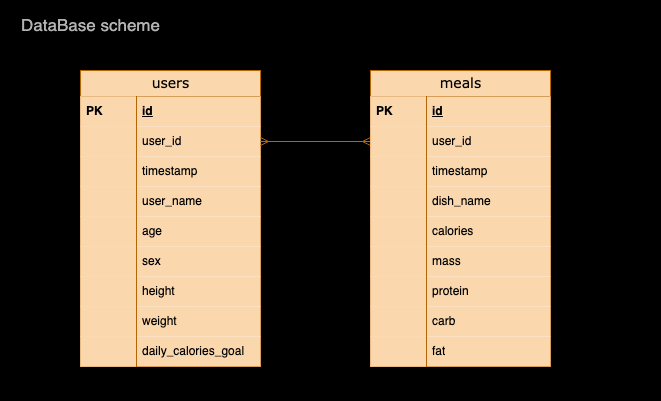

The diagram above was exported from draw.io. Its source (the exported page's mxGraphModel, read from the mxfile embedded in the PNG):
<mxGraphModel dx="954" dy="559" grid="1" gridSize="10" guides="1" tooltips="1" connect="1" arrows="1" fold="1" page="1" pageScale="1" pageWidth="826" pageHeight="1169" background="none" math="0" shadow="0">
  <root>
    <mxCell id="0" />
    <mxCell id="1" parent="0" />
    <mxCell id="xcQylsbd7_KPffGjrqrU-4" value="" style="group" vertex="1" connectable="0" parent="1">
      <mxGeometry x="300" y="570" width="660" height="400" as="geometry" />
    </mxCell>
    <mxCell id="2" value="" style="rounded=0;whiteSpace=wrap;html=1;fillColor=#000000;" parent="xcQylsbd7_KPffGjrqrU-4" vertex="1">
      <mxGeometry width="660" height="400" as="geometry" />
    </mxCell>
    <mxCell id="877FstXWS-6pNpGDEawq-238" value="users" style="swimlane;html=1;fontStyle=0;childLayout=stackLayout;horizontal=1;startSize=26;horizontalStack=0;resizeParent=1;resizeLast=0;collapsible=1;marginBottom=0;swimlaneFillColor=#ffffff;align=center;rounded=0;shadow=0;comic=0;labelBackgroundColor=none;strokeWidth=1;fontFamily=Verdana;fontSize=14;strokeColor=#b46504;fillColor=#fad7ac;" parent="xcQylsbd7_KPffGjrqrU-4" vertex="1">
      <mxGeometry x="80" y="70" width="180" height="296" as="geometry" />
    </mxCell>
    <mxCell id="877FstXWS-6pNpGDEawq-239" value="id" style="shape=partialRectangle;top=0;left=0;right=0;bottom=0;html=1;align=left;verticalAlign=middle;spacingLeft=60;spacingRight=4;whiteSpace=wrap;overflow=hidden;rotatable=0;points=[[0,0.5],[1,0.5]];portConstraint=eastwest;dropTarget=0;fontStyle=5;strokeColor=#b46504;fillColor=#fad7ac;" parent="877FstXWS-6pNpGDEawq-238" vertex="1">
      <mxGeometry y="26" width="180" height="30" as="geometry" />
    </mxCell>
    <mxCell id="877FstXWS-6pNpGDEawq-240" value="PK" style="shape=partialRectangle;fontStyle=1;top=0;left=0;bottom=0;html=1;align=left;verticalAlign=middle;spacingLeft=4;spacingRight=4;whiteSpace=wrap;overflow=hidden;rotatable=0;points=[];portConstraint=eastwest;part=1;strokeColor=#b46504;fillColor=#fad7ac;" parent="877FstXWS-6pNpGDEawq-239" vertex="1" connectable="0">
      <mxGeometry width="56" height="30" as="geometry" />
    </mxCell>
    <mxCell id="877FstXWS-6pNpGDEawq-331" value="user_id" style="shape=partialRectangle;top=0;left=0;right=0;bottom=0;html=1;align=left;verticalAlign=middle;spacingLeft=60;spacingRight=4;whiteSpace=wrap;overflow=hidden;rotatable=0;points=[[0,0.5],[1,0.5]];portConstraint=eastwest;dropTarget=0;fontStyle=0;strokeColor=#b46504;fillColor=#fad7ac;" parent="877FstXWS-6pNpGDEawq-238" vertex="1">
      <mxGeometry y="56" width="180" height="30" as="geometry" />
    </mxCell>
    <mxCell id="877FstXWS-6pNpGDEawq-332" value="" style="shape=partialRectangle;fontStyle=1;top=0;left=0;bottom=0;html=1;align=left;verticalAlign=middle;spacingLeft=4;spacingRight=4;whiteSpace=wrap;overflow=hidden;rotatable=0;points=[];portConstraint=eastwest;part=1;strokeColor=#b46504;fillColor=#fad7ac;" parent="877FstXWS-6pNpGDEawq-331" vertex="1" connectable="0">
      <mxGeometry width="56" height="30" as="geometry" />
    </mxCell>
    <mxCell id="877FstXWS-6pNpGDEawq-333" value="timestamp" style="shape=partialRectangle;top=0;left=0;right=0;bottom=0;html=1;align=left;verticalAlign=middle;spacingLeft=60;spacingRight=4;whiteSpace=wrap;overflow=hidden;rotatable=0;points=[[0,0.5],[1,0.5]];portConstraint=eastwest;dropTarget=0;fontStyle=0;strokeColor=#b46504;fillColor=#fad7ac;" parent="877FstXWS-6pNpGDEawq-238" vertex="1">
      <mxGeometry y="86" width="180" height="30" as="geometry" />
    </mxCell>
    <mxCell id="877FstXWS-6pNpGDEawq-334" value="" style="shape=partialRectangle;fontStyle=1;top=0;left=0;bottom=0;html=1;align=left;verticalAlign=middle;spacingLeft=4;spacingRight=4;whiteSpace=wrap;overflow=hidden;rotatable=0;points=[];portConstraint=eastwest;part=1;strokeColor=#b46504;fillColor=#fad7ac;" parent="877FstXWS-6pNpGDEawq-333" vertex="1" connectable="0">
      <mxGeometry width="56" height="30" as="geometry" />
    </mxCell>
    <mxCell id="877FstXWS-6pNpGDEawq-335" value="user_name" style="shape=partialRectangle;top=0;left=0;right=0;bottom=0;html=1;align=left;verticalAlign=middle;spacingLeft=60;spacingRight=4;whiteSpace=wrap;overflow=hidden;rotatable=0;points=[[0,0.5],[1,0.5]];portConstraint=eastwest;dropTarget=0;fontStyle=0;strokeColor=#b46504;fillColor=#fad7ac;" parent="877FstXWS-6pNpGDEawq-238" vertex="1">
      <mxGeometry y="116" width="180" height="30" as="geometry" />
    </mxCell>
    <mxCell id="877FstXWS-6pNpGDEawq-336" value="" style="shape=partialRectangle;fontStyle=1;top=0;left=0;bottom=0;html=1;align=left;verticalAlign=middle;spacingLeft=4;spacingRight=4;whiteSpace=wrap;overflow=hidden;rotatable=0;points=[];portConstraint=eastwest;part=1;strokeColor=#b46504;fillColor=#fad7ac;" parent="877FstXWS-6pNpGDEawq-335" vertex="1" connectable="0">
      <mxGeometry width="56" height="30" as="geometry" />
    </mxCell>
    <mxCell id="877FstXWS-6pNpGDEawq-337" value="age" style="shape=partialRectangle;top=0;left=0;right=0;bottom=0;html=1;align=left;verticalAlign=middle;spacingLeft=60;spacingRight=4;whiteSpace=wrap;overflow=hidden;rotatable=0;points=[[0,0.5],[1,0.5]];portConstraint=eastwest;dropTarget=0;fontStyle=0;strokeColor=#b46504;fillColor=#fad7ac;" parent="877FstXWS-6pNpGDEawq-238" vertex="1">
      <mxGeometry y="146" width="180" height="30" as="geometry" />
    </mxCell>
    <mxCell id="877FstXWS-6pNpGDEawq-338" value="" style="shape=partialRectangle;fontStyle=1;top=0;left=0;bottom=0;html=1;align=left;verticalAlign=middle;spacingLeft=4;spacingRight=4;whiteSpace=wrap;overflow=hidden;rotatable=0;points=[];portConstraint=eastwest;part=1;strokeColor=#b46504;fillColor=#fad7ac;" parent="877FstXWS-6pNpGDEawq-337" vertex="1" connectable="0">
      <mxGeometry width="56" height="30" as="geometry" />
    </mxCell>
    <mxCell id="877FstXWS-6pNpGDEawq-339" value="sex" style="shape=partialRectangle;top=0;left=0;right=0;bottom=0;html=1;align=left;verticalAlign=middle;spacingLeft=60;spacingRight=4;whiteSpace=wrap;overflow=hidden;rotatable=0;points=[[0,0.5],[1,0.5]];portConstraint=eastwest;dropTarget=0;fontStyle=0;strokeColor=#b46504;fillColor=#fad7ac;" parent="877FstXWS-6pNpGDEawq-238" vertex="1">
      <mxGeometry y="176" width="180" height="30" as="geometry" />
    </mxCell>
    <mxCell id="877FstXWS-6pNpGDEawq-340" value="" style="shape=partialRectangle;fontStyle=1;top=0;left=0;bottom=0;html=1;align=left;verticalAlign=middle;spacingLeft=4;spacingRight=4;whiteSpace=wrap;overflow=hidden;rotatable=0;points=[];portConstraint=eastwest;part=1;strokeColor=#b46504;fillColor=#fad7ac;" parent="877FstXWS-6pNpGDEawq-339" vertex="1" connectable="0">
      <mxGeometry width="56" height="30" as="geometry" />
    </mxCell>
    <mxCell id="877FstXWS-6pNpGDEawq-341" value="height" style="shape=partialRectangle;top=0;left=0;right=0;bottom=0;html=1;align=left;verticalAlign=middle;spacingLeft=60;spacingRight=4;whiteSpace=wrap;overflow=hidden;rotatable=0;points=[[0,0.5],[1,0.5]];portConstraint=eastwest;dropTarget=0;fontStyle=0;strokeColor=#b46504;fillColor=#fad7ac;" parent="877FstXWS-6pNpGDEawq-238" vertex="1">
      <mxGeometry y="206" width="180" height="30" as="geometry" />
    </mxCell>
    <mxCell id="877FstXWS-6pNpGDEawq-342" value="" style="shape=partialRectangle;fontStyle=1;top=0;left=0;bottom=0;html=1;align=left;verticalAlign=middle;spacingLeft=4;spacingRight=4;whiteSpace=wrap;overflow=hidden;rotatable=0;points=[];portConstraint=eastwest;part=1;strokeColor=#b46504;fillColor=#fad7ac;" parent="877FstXWS-6pNpGDEawq-341" vertex="1" connectable="0">
      <mxGeometry width="56" height="30" as="geometry" />
    </mxCell>
    <mxCell id="877FstXWS-6pNpGDEawq-343" value="weight" style="shape=partialRectangle;top=0;left=0;right=0;bottom=0;html=1;align=left;verticalAlign=middle;spacingLeft=60;spacingRight=4;whiteSpace=wrap;overflow=hidden;rotatable=0;points=[[0,0.5],[1,0.5]];portConstraint=eastwest;dropTarget=0;fontStyle=0;strokeColor=#b46504;fillColor=#fad7ac;" parent="877FstXWS-6pNpGDEawq-238" vertex="1">
      <mxGeometry y="236" width="180" height="30" as="geometry" />
    </mxCell>
    <mxCell id="877FstXWS-6pNpGDEawq-344" value="" style="shape=partialRectangle;fontStyle=1;top=0;left=0;bottom=0;html=1;align=left;verticalAlign=middle;spacingLeft=4;spacingRight=4;whiteSpace=wrap;overflow=hidden;rotatable=0;points=[];portConstraint=eastwest;part=1;strokeColor=#b46504;fillColor=#fad7ac;" parent="877FstXWS-6pNpGDEawq-343" vertex="1" connectable="0">
      <mxGeometry width="56" height="30" as="geometry" />
    </mxCell>
    <mxCell id="877FstXWS-6pNpGDEawq-345" value="daily_calories_goal" style="shape=partialRectangle;top=0;left=0;right=0;bottom=0;html=1;align=left;verticalAlign=middle;spacingLeft=60;spacingRight=4;whiteSpace=wrap;overflow=hidden;rotatable=0;points=[[0,0.5],[1,0.5]];portConstraint=eastwest;dropTarget=0;fontStyle=0;strokeColor=#b46504;fillColor=#fad7ac;" parent="877FstXWS-6pNpGDEawq-238" vertex="1">
      <mxGeometry y="266" width="180" height="30" as="geometry" />
    </mxCell>
    <mxCell id="877FstXWS-6pNpGDEawq-346" value="" style="shape=partialRectangle;fontStyle=1;top=0;left=0;bottom=0;html=1;align=left;verticalAlign=middle;spacingLeft=4;spacingRight=4;whiteSpace=wrap;overflow=hidden;rotatable=0;points=[];portConstraint=eastwest;part=1;strokeColor=#b46504;fillColor=#fad7ac;" parent="877FstXWS-6pNpGDEawq-345" vertex="1" connectable="0">
      <mxGeometry width="56" height="30" as="geometry" />
    </mxCell>
    <mxCell id="877FstXWS-6pNpGDEawq-294" value="" style="html=1;endArrow=ERmany;startArrow=ERmany;labelBackgroundColor=none;fontFamily=Verdana;fontSize=14;entryX=1;entryY=0.5;rounded=0;entryDx=0;entryDy=0;startFill=0;endFill=0;strokeColor=#b46504;fillColor=#fad7ac;fontColor=#000000;" parent="xcQylsbd7_KPffGjrqrU-4" source="877FstXWS-6pNpGDEawq-364" target="877FstXWS-6pNpGDEawq-331" edge="1">
      <mxGeometry width="100" height="100" relative="1" as="geometry">
        <mxPoint x="410" y="140" as="sourcePoint" />
        <mxPoint x="420" y="240" as="targetPoint" />
      </mxGeometry>
    </mxCell>
    <mxCell id="877FstXWS-6pNpGDEawq-361" value="meals" style="swimlane;html=1;fontStyle=0;childLayout=stackLayout;horizontal=1;startSize=26;horizontalStack=0;resizeParent=1;resizeLast=0;collapsible=1;marginBottom=0;swimlaneFillColor=#ffffff;align=center;rounded=0;shadow=0;comic=0;labelBackgroundColor=none;strokeWidth=1;fontFamily=Verdana;fontSize=14;strokeColor=#b46504;fillColor=#fad7ac;" parent="xcQylsbd7_KPffGjrqrU-4" vertex="1">
      <mxGeometry x="370" y="70" width="180" height="296" as="geometry" />
    </mxCell>
    <mxCell id="877FstXWS-6pNpGDEawq-362" value="id" style="shape=partialRectangle;top=0;left=0;right=0;bottom=0;html=1;align=left;verticalAlign=middle;spacingLeft=60;spacingRight=4;whiteSpace=wrap;overflow=hidden;rotatable=0;points=[[0,0.5],[1,0.5]];portConstraint=eastwest;dropTarget=0;fontStyle=5;strokeColor=#b46504;fillColor=#fad7ac;" parent="877FstXWS-6pNpGDEawq-361" vertex="1">
      <mxGeometry y="26" width="180" height="30" as="geometry" />
    </mxCell>
    <mxCell id="877FstXWS-6pNpGDEawq-363" value="PK" style="shape=partialRectangle;fontStyle=1;top=0;left=0;bottom=0;html=1;align=left;verticalAlign=middle;spacingLeft=4;spacingRight=4;whiteSpace=wrap;overflow=hidden;rotatable=0;points=[];portConstraint=eastwest;part=1;strokeColor=#b46504;fillColor=#fad7ac;" parent="877FstXWS-6pNpGDEawq-362" vertex="1" connectable="0">
      <mxGeometry width="56" height="30" as="geometry" />
    </mxCell>
    <mxCell id="877FstXWS-6pNpGDEawq-364" value="user_id" style="shape=partialRectangle;top=0;left=0;right=0;bottom=0;html=1;align=left;verticalAlign=middle;spacingLeft=60;spacingRight=4;whiteSpace=wrap;overflow=hidden;rotatable=0;points=[[0,0.5],[1,0.5]];portConstraint=eastwest;dropTarget=0;fontStyle=0;strokeColor=#b46504;fillColor=#fad7ac;" parent="877FstXWS-6pNpGDEawq-361" vertex="1">
      <mxGeometry y="56" width="180" height="30" as="geometry" />
    </mxCell>
    <mxCell id="877FstXWS-6pNpGDEawq-365" value="" style="shape=partialRectangle;fontStyle=1;top=0;left=0;bottom=0;html=1;align=left;verticalAlign=middle;spacingLeft=4;spacingRight=4;whiteSpace=wrap;overflow=hidden;rotatable=0;points=[];portConstraint=eastwest;part=1;strokeColor=#b46504;fillColor=#fad7ac;" parent="877FstXWS-6pNpGDEawq-364" vertex="1" connectable="0">
      <mxGeometry width="56" height="30" as="geometry" />
    </mxCell>
    <mxCell id="877FstXWS-6pNpGDEawq-366" value="timestamp" style="shape=partialRectangle;top=0;left=0;right=0;bottom=0;html=1;align=left;verticalAlign=middle;spacingLeft=60;spacingRight=4;whiteSpace=wrap;overflow=hidden;rotatable=0;points=[[0,0.5],[1,0.5]];portConstraint=eastwest;dropTarget=0;fontStyle=0;strokeColor=#b46504;fillColor=#fad7ac;" parent="877FstXWS-6pNpGDEawq-361" vertex="1">
      <mxGeometry y="86" width="180" height="30" as="geometry" />
    </mxCell>
    <mxCell id="877FstXWS-6pNpGDEawq-367" value="" style="shape=partialRectangle;fontStyle=1;top=0;left=0;bottom=0;html=1;align=left;verticalAlign=middle;spacingLeft=4;spacingRight=4;whiteSpace=wrap;overflow=hidden;rotatable=0;points=[];portConstraint=eastwest;part=1;strokeColor=#b46504;fillColor=#fad7ac;" parent="877FstXWS-6pNpGDEawq-366" vertex="1" connectable="0">
      <mxGeometry width="56" height="30" as="geometry" />
    </mxCell>
    <mxCell id="877FstXWS-6pNpGDEawq-368" value="dish_name" style="shape=partialRectangle;top=0;left=0;right=0;bottom=0;html=1;align=left;verticalAlign=middle;spacingLeft=60;spacingRight=4;whiteSpace=wrap;overflow=hidden;rotatable=0;points=[[0,0.5],[1,0.5]];portConstraint=eastwest;dropTarget=0;fontStyle=0;strokeColor=#b46504;fillColor=#fad7ac;" parent="877FstXWS-6pNpGDEawq-361" vertex="1">
      <mxGeometry y="116" width="180" height="30" as="geometry" />
    </mxCell>
    <mxCell id="877FstXWS-6pNpGDEawq-369" value="" style="shape=partialRectangle;fontStyle=1;top=0;left=0;bottom=0;html=1;align=left;verticalAlign=middle;spacingLeft=4;spacingRight=4;whiteSpace=wrap;overflow=hidden;rotatable=0;points=[];portConstraint=eastwest;part=1;strokeColor=#b46504;fillColor=#fad7ac;" parent="877FstXWS-6pNpGDEawq-368" vertex="1" connectable="0">
      <mxGeometry width="56" height="30" as="geometry" />
    </mxCell>
    <mxCell id="877FstXWS-6pNpGDEawq-370" value="calories" style="shape=partialRectangle;top=0;left=0;right=0;bottom=0;html=1;align=left;verticalAlign=middle;spacingLeft=60;spacingRight=4;whiteSpace=wrap;overflow=hidden;rotatable=0;points=[[0,0.5],[1,0.5]];portConstraint=eastwest;dropTarget=0;fontStyle=0;strokeColor=#b46504;fillColor=#fad7ac;" parent="877FstXWS-6pNpGDEawq-361" vertex="1">
      <mxGeometry y="146" width="180" height="30" as="geometry" />
    </mxCell>
    <mxCell id="877FstXWS-6pNpGDEawq-371" value="" style="shape=partialRectangle;fontStyle=1;top=0;left=0;bottom=0;html=1;align=left;verticalAlign=middle;spacingLeft=4;spacingRight=4;whiteSpace=wrap;overflow=hidden;rotatable=0;points=[];portConstraint=eastwest;part=1;strokeColor=#b46504;fillColor=#fad7ac;" parent="877FstXWS-6pNpGDEawq-370" vertex="1" connectable="0">
      <mxGeometry width="56" height="30" as="geometry" />
    </mxCell>
    <mxCell id="877FstXWS-6pNpGDEawq-372" value="mass" style="shape=partialRectangle;top=0;left=0;right=0;bottom=0;html=1;align=left;verticalAlign=middle;spacingLeft=60;spacingRight=4;whiteSpace=wrap;overflow=hidden;rotatable=0;points=[[0,0.5],[1,0.5]];portConstraint=eastwest;dropTarget=0;fontStyle=0;strokeColor=#b46504;fillColor=#fad7ac;" parent="877FstXWS-6pNpGDEawq-361" vertex="1">
      <mxGeometry y="176" width="180" height="30" as="geometry" />
    </mxCell>
    <mxCell id="877FstXWS-6pNpGDEawq-373" value="" style="shape=partialRectangle;fontStyle=1;top=0;left=0;bottom=0;html=1;align=left;verticalAlign=middle;spacingLeft=4;spacingRight=4;whiteSpace=wrap;overflow=hidden;rotatable=0;points=[];portConstraint=eastwest;part=1;strokeColor=#b46504;fillColor=#fad7ac;" parent="877FstXWS-6pNpGDEawq-372" vertex="1" connectable="0">
      <mxGeometry width="56" height="30" as="geometry" />
    </mxCell>
    <mxCell id="877FstXWS-6pNpGDEawq-374" value="protein" style="shape=partialRectangle;top=0;left=0;right=0;bottom=0;html=1;align=left;verticalAlign=middle;spacingLeft=60;spacingRight=4;whiteSpace=wrap;overflow=hidden;rotatable=0;points=[[0,0.5],[1,0.5]];portConstraint=eastwest;dropTarget=0;fontStyle=0;strokeColor=#b46504;fillColor=#fad7ac;" parent="877FstXWS-6pNpGDEawq-361" vertex="1">
      <mxGeometry y="206" width="180" height="30" as="geometry" />
    </mxCell>
    <mxCell id="877FstXWS-6pNpGDEawq-375" value="" style="shape=partialRectangle;fontStyle=1;top=0;left=0;bottom=0;html=1;align=left;verticalAlign=middle;spacingLeft=4;spacingRight=4;whiteSpace=wrap;overflow=hidden;rotatable=0;points=[];portConstraint=eastwest;part=1;strokeColor=#b46504;fillColor=#fad7ac;" parent="877FstXWS-6pNpGDEawq-374" vertex="1" connectable="0">
      <mxGeometry width="56" height="30" as="geometry" />
    </mxCell>
    <mxCell id="877FstXWS-6pNpGDEawq-376" value="carb" style="shape=partialRectangle;top=0;left=0;right=0;bottom=0;html=1;align=left;verticalAlign=middle;spacingLeft=60;spacingRight=4;whiteSpace=wrap;overflow=hidden;rotatable=0;points=[[0,0.5],[1,0.5]];portConstraint=eastwest;dropTarget=0;fontStyle=0;strokeColor=#b46504;fillColor=#fad7ac;" parent="877FstXWS-6pNpGDEawq-361" vertex="1">
      <mxGeometry y="236" width="180" height="30" as="geometry" />
    </mxCell>
    <mxCell id="877FstXWS-6pNpGDEawq-377" value="" style="shape=partialRectangle;fontStyle=1;top=0;left=0;bottom=0;html=1;align=left;verticalAlign=middle;spacingLeft=4;spacingRight=4;whiteSpace=wrap;overflow=hidden;rotatable=0;points=[];portConstraint=eastwest;part=1;strokeColor=#b46504;fillColor=#fad7ac;" parent="877FstXWS-6pNpGDEawq-376" vertex="1" connectable="0">
      <mxGeometry width="56" height="30" as="geometry" />
    </mxCell>
    <mxCell id="877FstXWS-6pNpGDEawq-378" value="fat" style="shape=partialRectangle;top=0;left=0;right=0;bottom=0;html=1;align=left;verticalAlign=middle;spacingLeft=60;spacingRight=4;whiteSpace=wrap;overflow=hidden;rotatable=0;points=[[0,0.5],[1,0.5]];portConstraint=eastwest;dropTarget=0;fontStyle=0;strokeColor=#b46504;fillColor=#fad7ac;" parent="877FstXWS-6pNpGDEawq-361" vertex="1">
      <mxGeometry y="266" width="180" height="30" as="geometry" />
    </mxCell>
    <mxCell id="877FstXWS-6pNpGDEawq-379" value="" style="shape=partialRectangle;fontStyle=1;top=0;left=0;bottom=0;html=1;align=left;verticalAlign=middle;spacingLeft=4;spacingRight=4;whiteSpace=wrap;overflow=hidden;rotatable=0;points=[];portConstraint=eastwest;part=1;strokeColor=#b46504;fillColor=#fad7ac;" parent="877FstXWS-6pNpGDEawq-378" vertex="1" connectable="0">
      <mxGeometry width="56" height="30" as="geometry" />
    </mxCell>
    <mxCell id="3" value="DataBase scheme" style="text;html=1;align=center;verticalAlign=middle;resizable=0;points=[];autosize=1;strokeColor=none;fillColor=none;fontColor=#B3B3B3;fontSize=17;" parent="xcQylsbd7_KPffGjrqrU-4" vertex="1">
      <mxGeometry x="10" y="10" width="160" height="30" as="geometry" />
    </mxCell>
  </root>
</mxGraphModel>